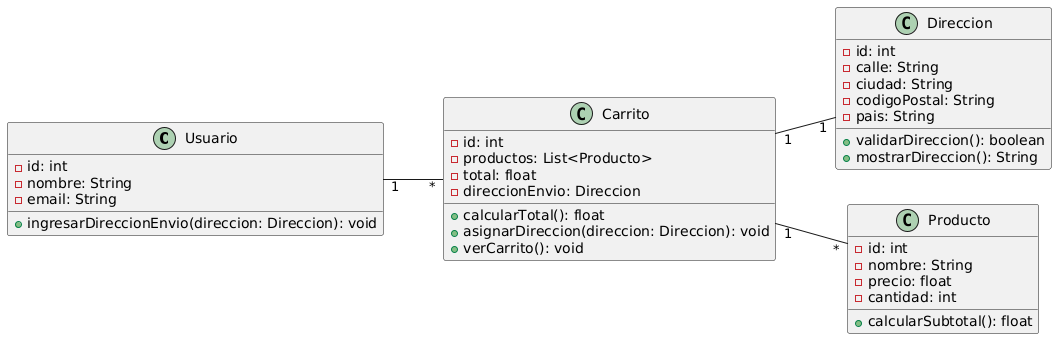

The diagram above was rendered by PlantUML. Its source (embedded in the PNG):
@startuml
left to right direction

class Usuario {
    - id: int
    - nombre: String
    - email: String
    + ingresarDireccionEnvio(direccion: Direccion): void
}

class Carrito {
    - id: int
    - productos: List<Producto>
    - total: float
    - direccionEnvio: Direccion
    + calcularTotal(): float
    + asignarDireccion(direccion: Direccion): void
    + verCarrito(): void
}

class Direccion {
    - id: int
    - calle: String
    - ciudad: String
    - codigoPostal: String
    - pais: String
    + validarDireccion(): boolean
    + mostrarDireccion(): String
}

class Producto {
    - id: int
    - nombre: String
    - precio: float
    - cantidad: int
    + calcularSubtotal(): float
}

Usuario "1" -- "*" Carrito
Carrito "1" -- "1" Direccion
Carrito "1" -- "*" Producto
@enduml